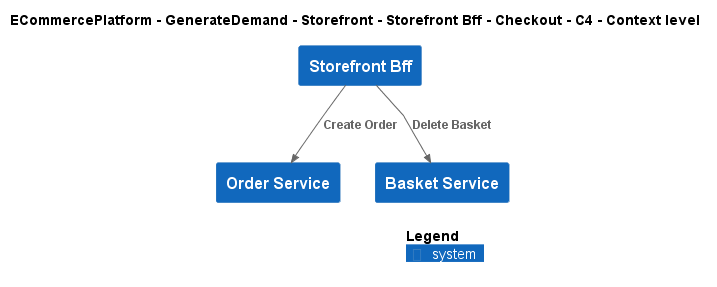

The diagram above was rendered by PlantUML. Its source (embedded in the PNG):
@startuml
!include ..\..\..\..\..\..\..\.c4s\C4_Context.puml

AddElementTag("c4interflow:lifecycle:new", $bgColor=green, $fontColor=#ffffff, $borderColor=green, $shadowing="False")
AddElementTag("c4interflow:lifecycle:changed", $bgColor=orange, $fontColor=#ffffff, $borderColor=orange, $shadowing="False")
AddElementTag("c4interflow:lifecycle:removed", $bgColor=red, $fontColor=#ffffff, $borderColor=red, $shadowing="False")

AddRelTag("c4interflow:lifecycle:new", $textColor=green, $lineColor=green)
AddRelTag("c4interflow:lifecycle:changed", $textColor=orange, $lineColor=orange)
AddRelTag("c4interflow:lifecycle:removed", $textColor=red, $lineColor=red)

SHOW_PERSON_PORTRAIT()
LAYOUT_TOP_DOWN()

skinparam linetype polyline

title ECommercePlatform - GenerateDemand - Storefront - Storefront Bff - Checkout - C4 - Context level

System(ECommercePlatform.GenerateDemand.Storefront.SoftwareSystems.StorefrontBff, "Storefront Bff", "")
System(ECommercePlatform.GenerateDemand.OrderManagement.SoftwareSystems.OrderService, "Order Service", "")
System(ECommercePlatform.GenerateDemand.Basket.SoftwareSystems.BasketService, "Basket Service", "")

Rel(ECommercePlatform.GenerateDemand.Storefront.SoftwareSystems.StorefrontBff, ECommercePlatform.GenerateDemand.OrderManagement.SoftwareSystems.OrderService, "Create Order")
Rel(ECommercePlatform.GenerateDemand.Storefront.SoftwareSystems.StorefrontBff, ECommercePlatform.GenerateDemand.Basket.SoftwareSystems.BasketService, "Delete Basket")


SHOW_LEGEND()
@enduml